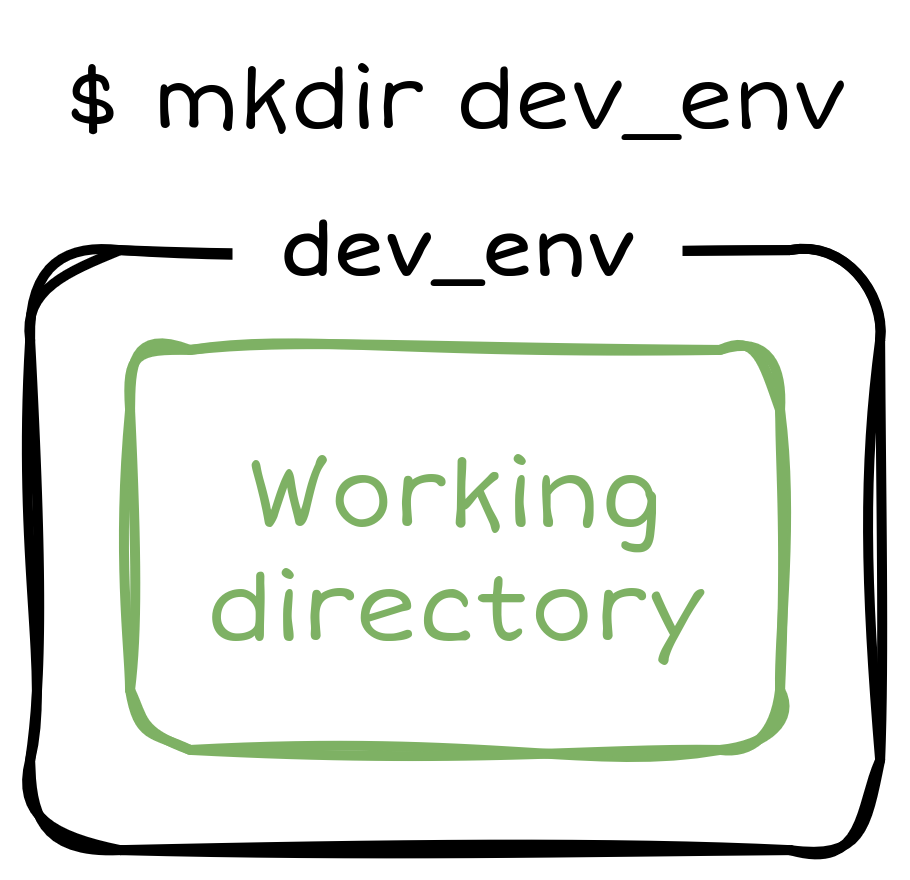

The diagram above was exported from draw.io. Its source (the exported page's mxGraphModel, read from the mxfile embedded in the PNG):
<mxGraphModel dx="2066" dy="1117" grid="1" gridSize="10" guides="1" tooltips="1" connect="1" arrows="1" fold="1" page="1" pageScale="1" pageWidth="850" pageHeight="1100" math="0" shadow="0">
  <root>
    <mxCell id="0" />
    <mxCell id="1" parent="0" />
    <mxCell id="czqslAH7XW8ctqwJ3Mgc-6" parent="1" style="rounded=1;whiteSpace=wrap;html=1;fillColor=none;sketch=1;curveFitting=1;jiggle=2;strokeWidth=2;perimeterSpacing=1;" value="" vertex="1">
      <mxGeometry height="120" width="170" x="180" y="200" as="geometry" />
    </mxCell>
    <mxCell id="czqslAH7XW8ctqwJ3Mgc-1" parent="1" style="rounded=1;whiteSpace=wrap;html=1;fillColor=none;strokeWidth=2;sketch=1;curveFitting=1;jiggle=2;strokeColor=#7EB164;" value="" vertex="1">
      <mxGeometry height="80" width="130" x="200" y="220" as="geometry" />
    </mxCell>
    <mxCell id="czqslAH7XW8ctqwJ3Mgc-2" parent="1" style="text;html=1;whiteSpace=wrap;align=center;verticalAlign=middle;rounded=0;autosize=1;resizable=0;fontFamily=Short Stack;fontSource=https%3A%2F%2Ffonts.googleapis.com%2Fcss%3Ffamily%3DShort%2BStack;fontSize=19;fontColor=#7EB164;" value="&lt;div&gt;&lt;font&gt;Working&lt;/font&gt;&lt;/div&gt;&lt;div&gt;&lt;font&gt;directory&lt;/font&gt;&lt;/div&gt;" vertex="1">
      <mxGeometry height="60" width="120" x="205" y="230" as="geometry" />
    </mxCell>
    <mxCell id="czqslAH7XW8ctqwJ3Mgc-9" parent="1" style="rounded=0;whiteSpace=wrap;html=1;fontColor=default;strokeColor=none;" value="" vertex="1">
      <mxGeometry height="20" width="90" x="220" y="190" as="geometry" />
    </mxCell>
    <mxCell id="czqslAH7XW8ctqwJ3Mgc-10" parent="1" style="text;html=1;whiteSpace=wrap;strokeColor=none;fillColor=none;align=center;verticalAlign=middle;rounded=0;fontSize=15;spacingBottom=3;fontStyle=1" value="&lt;font face=&quot;Short Stack&quot; data-font-src=&quot;https://fonts.googleapis.com/css?family=Short+Stack&quot;&gt;dev_env&lt;/font&gt;" vertex="1">
      <mxGeometry height="30" width="65" x="232.5" y="185" as="geometry" />
    </mxCell>
    <mxCell id="czqslAH7XW8ctqwJ3Mgc-11" parent="1" style="text;html=1;whiteSpace=wrap;strokeColor=none;fillColor=none;align=center;verticalAlign=middle;rounded=0;fontFamily=Short Stack;fontSize=17;fontSource=https%3A%2F%2Ffonts.googleapis.com%2Fcss%3Ffamily%3DShort%2BStack;" value="$ mkdir dev_env" vertex="1">
      <mxGeometry height="30" width="170" x="180" y="155" as="geometry" />
    </mxCell>
  </root>
</mxGraphModel>